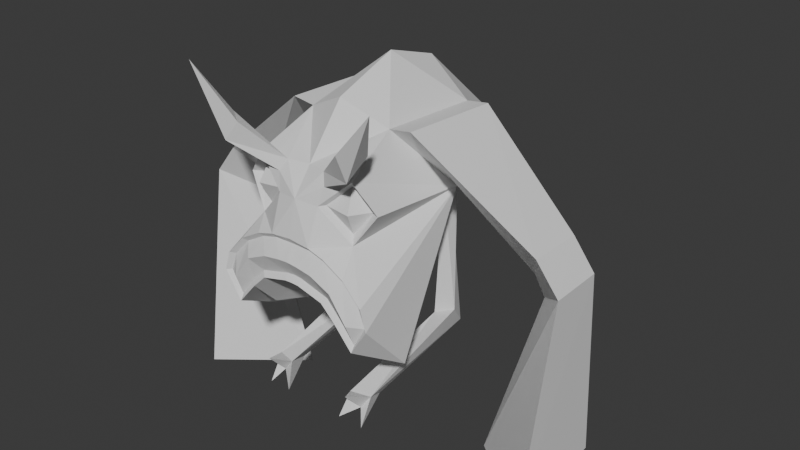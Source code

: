 # Source: enemy.blend  (saved by Blender 4.1.24; exported with 4.5.12 LTS)
import bpy
from mathutils import Matrix  # noqa: F401  (used for matrix-valued properties, if any)

bpy.ops.wm.read_factory_settings(use_empty=True)
scene = bpy.context.scene
scene.name = 'Scene'

# ---- world
world_world = bpy.data.worlds.new('World'); scene.world = world_world
world_world.use_nodes = True; world_world.node_tree.nodes.clear()
_N = world_world.node_tree.nodes; _L = world_world.node_tree.links
n0 = _N.new('ShaderNodeOutputWorld'); n0.name = 'World Output'; n0.location = (300, 300)
n1 = _N.new('ShaderNodeBackground'); n1.name = 'Background'; n1.location = (10, 300)
n1.inputs[0].default_value = (0.05088, 0.05088, 0.05088, 1.0)
_L.new(n1.outputs[0], n0.inputs[0])
n0.is_active_output = True
world_world.color = (0.05088, 0.05088, 0.05088)
world_world.use_sun_shadow = False
world_world.sun_shadow_jitter_overblur = 0.0

# ---- meshes
me_vert = bpy.data.meshes.new('Vert')
me_vert.from_pydata([(0.7246, 0.02363, 0.0), (1.255, -0.403, 0.0), (1.215, 0.4043, 0.0), (1.088, 0.01564, 1.199), (1.294, -0.1884, 1.348), (1.278, 0.1977, 1.337), (1.015, 0.01564, 1.322), (1.145, -0.1884, 1.54), (1.136, 0.1977, 1.524), (0.6144, 0.02104, 1.706), (0.4228, -0.3334, 2.103), (0.437, 0.3373, 2.073), (0.4704, 0.02104, 1.686), (0.2788, -0.3334, 2.083), (0.293, 0.3373, 2.054), (0.0, 1.093, 1.632), (0.0, 0.3755, 2.262), (0.0, 0.01126, 2.376), (0.0, -0.4098, 2.221), (0.0, -0.6585, 1.915), (0.1685, -0.7163, 1.745), (0.304, -0.6558, 1.871), (0.4093, -0.6087, 1.739), (0.3051, -0.6585, 1.596), (0.3259, -0.7272, 1.734), (0.3299, -0.694, 1.915), (0.1395, -0.7545, 1.743), (0.3311, -0.6966, 1.546), (0.4643, -0.6469, 1.741), (0.1311, -0.6905, 1.92), (0.165, -0.7253, 1.853), (0.2191, -0.69, 1.921), (0.3511, -0.8336, 2.118), (0.4394, -0.8498, 1.995), (0.4831, -0.7389, 2.12), (0.6332, -0.8915, 2.418), (0.1227, -0.8107, 1.496), (0.0, -0.8107, 1.499), (0.2279, -0.8107, 1.468), (0.3559, -0.8107, 1.396), (0.4646, -0.8107, 1.278), (0.5079, -0.8107, 1.16), (0.4301, -0.8107, 1.026), (0.3286, -0.8107, 1.152), (0.2411, -0.8107, 1.248), (0.0512, -0.8107, 1.3), (0.0, -0.8107, 1.304), (0.4206, -0.8665, 1.165), (0.3082, -0.8665, 1.323), (0.1726, -0.8665, 1.385), (0.06551, -0.8665, 1.402), (0.0, -0.8665, 1.407), (0.0, -0.8353, 1.537), (0.1339, -0.8353, 1.524), (0.241, -0.8353, 1.493), (0.3788, -0.8353, 1.415), (0.4985, -0.8353, 1.286), (0.5367, -0.8353, 1.158), (0.4286, -0.8353, 0.9886), (0.3056, -0.8353, 1.132), (0.2177, -0.8353, 1.219), (0.04806, -0.8353, 1.263), (0.0, -0.8353, 1.265), (0.5239, -0.4981, 0.7886), (0.3497, -0.6309, 0.9252), (0.225, -0.6309, 1.048), (0.0, -0.6309, 1.114), (0.0, -0.7828, 1.755), (0.0, -0.2893, 0.9754), (0.209, -0.01529, 1.154), (0.0, 0.3311, 1.721), (0.355, 0.1774, 1.679), (0.1918, 0.3026, 1.752), (0.2444, 0.1953, 1.571), (0.3597, 0.1766, 0.7624), (0.3045, 0.3164, 0.6053), (0.2355, 0.1403, 0.7112), (0.3597, -0.6029, 0.5424), (0.3045, -0.4632, 0.4692), (0.2355, -0.6393, 0.5474), (0.3045, -0.6296, 0.4607), (0.204, -0.7078, 0.392), (0.3635, -0.696, 0.3787), (0.3038, -0.7589, 0.6019), (-0.7246, 0.02363, 0.0), (-1.255, -0.403, 0.0), (-1.215, 0.4043, 0.0), (-1.088, 0.01564, 1.199), (-1.294, -0.1884, 1.348), (-1.278, 0.1977, 1.337), (-1.015, 0.01564, 1.322), (-1.145, -0.1884, 1.54), (-1.136, 0.1977, 1.524), (-0.6144, 0.02104, 1.706), (-0.4228, -0.3334, 2.103), (-0.437, 0.3373, 2.073), (-0.4704, 0.02104, 1.686), (-0.2788, -0.3334, 2.083), (-0.293, 0.3373, 2.054), (-0.1685, -0.7163, 1.745), (-0.304, -0.6558, 1.871), (-0.4093, -0.6087, 1.739), (-0.3051, -0.6585, 1.596), (-0.3259, -0.7272, 1.734), (-0.3299, -0.694, 1.915), (-0.1395, -0.7545, 1.743), (-0.3311, -0.6966, 1.546), (-0.4643, -0.6469, 1.741), (-0.1311, -0.6905, 1.92), (-0.165, -0.7253, 1.853), (-0.2191, -0.69, 1.921), (-0.3511, -0.8336, 2.118), (-0.4394, -0.8498, 1.995), (-0.4831, -0.7389, 2.12), (-0.6332, -0.8915, 2.418), (-0.1227, -0.8107, 1.496), (-0.2279, -0.8107, 1.468), (-0.3559, -0.8107, 1.396), (-0.4646, -0.8107, 1.278), (-0.5079, -0.8107, 1.16), (-0.4301, -0.8107, 1.026), (-0.3286, -0.8107, 1.152), (-0.2411, -0.8107, 1.248), (-0.0512, -0.8107, 1.3), (-0.4206, -0.8665, 1.165), (-0.3082, -0.8665, 1.323), (-0.1726, -0.8665, 1.385), (-0.06551, -0.8665, 1.402), (-0.1339, -0.8353, 1.524), (-0.241, -0.8353, 1.493), (-0.3788, -0.8353, 1.415), (-0.4985, -0.8353, 1.286), (-0.5367, -0.8353, 1.158), (-0.4286, -0.8353, 0.9886), (-0.3056, -0.8353, 1.132), (-0.2177, -0.8353, 1.219), (-0.04806, -0.8353, 1.263), (-0.5239, -0.4981, 0.7886), (-0.3497, -0.6309, 0.9252), (-0.225, -0.6309, 1.048), (-0.209, -0.01529, 1.154), (-0.355, 0.1774, 1.679), (-0.1918, 0.3026, 1.752), (-0.2444, 0.1953, 1.571), (-0.3597, 0.1766, 0.7624), (-0.3045, 0.3164, 0.6053), (-0.2355, 0.1403, 0.7112), (-0.3597, -0.6029, 0.5424), (-0.3045, -0.4632, 0.4692), (-0.2355, -0.6393, 0.5474), (-0.3045, -0.6296, 0.4607), (-0.204, -0.7078, 0.392), (-0.3635, -0.696, 0.3787), (-0.3038, -0.7589, 0.6019)], [], [(1, 0, 2), (5, 3, 6, 8), (2, 0, 3, 5), (1, 2, 5, 4), (0, 1, 4, 3), (8, 6, 9, 11), (4, 5, 8, 7), (3, 4, 7, 6), (11, 9, 12, 14), (7, 8, 11, 10), (6, 7, 10, 9), (13, 18, 19), (10, 11, 14, 13), (9, 10, 13, 12), (18, 13, 17), (14, 16, 17), (13, 14, 17), (14, 15, 16), (23, 24, 20), (20, 24, 21), (22, 21, 24), (23, 22, 24), (25, 21, 22, 28), (25, 26, 20, 21), (23, 20, 26, 27), (22, 23, 27, 28), (29, 32, 34, 31), (30, 31, 34, 33), (29, 30, 33, 32), (33, 35, 32), (34, 32, 35), (34, 35, 33), (37, 36, 53, 52), (38, 54, 53, 36), (39, 55, 54, 38), (40, 56, 55, 39), (41, 57, 56, 40), (42, 58, 57, 41), (43, 59, 58, 42), (44, 60, 59, 43), (45, 61, 60, 44), (46, 62, 61, 45), (46, 45, 50, 51), (50, 45, 49), (45, 44, 49), (49, 44, 48), (44, 43, 48), (43, 42, 47), (47, 48, 43), (42, 41, 47), (41, 40, 47), (39, 48, 47, 40), (38, 49, 48, 39), (36, 50, 49, 38), (37, 51, 50, 36), (62, 66, 61), (60, 65, 64, 59), (59, 64, 63, 58), (27, 26, 53, 54), (67, 52, 53, 26), (29, 19, 67, 30), (67, 26, 30), (25, 31, 30, 26), (13, 19, 29, 31), (31, 25, 13), (12, 13, 25, 28), (28, 27, 12), (54, 55, 27), (56, 12, 27, 55), (57, 12, 56), (58, 63, 57), (12, 57, 63), (64, 68, 63), (65, 68, 64), (68, 69, 63), (63, 69, 12), (69, 68, 70), (14, 70, 15), (12, 69, 73, 71), (14, 12, 71, 72), (14, 72, 70), (69, 70, 72, 73), (73, 76, 74, 71), (72, 75, 76, 73), (72, 71, 74, 75), (76, 79, 77, 74), (75, 78, 79, 76), (75, 74, 77, 78), (79, 78, 81), (80, 79, 81), (80, 81, 78), (80, 78, 82), (80, 82, 77), (78, 77, 82), (80, 77, 83), (80, 83, 79), (77, 79, 83), (61, 66, 65, 60), (68, 65, 66), (85, 86, 84), (89, 92, 90, 87), (86, 89, 87, 84), (85, 88, 89, 86), (84, 87, 88, 85), (92, 95, 93, 90), (88, 91, 92, 89), (87, 90, 91, 88), (95, 98, 96, 93), (91, 94, 95, 92), (90, 93, 94, 91), (97, 19, 18), (94, 97, 98, 95), (93, 96, 97, 94), (18, 17, 97), (98, 17, 16), (97, 17, 98), (98, 16, 15), (102, 99, 103), (99, 100, 103), (101, 103, 100), (102, 103, 101), (104, 107, 101, 100), (104, 100, 99, 105), (102, 106, 105, 99), (101, 107, 106, 102), (108, 110, 113, 111), (109, 112, 113, 110), (108, 111, 112, 109), (112, 111, 114), (113, 114, 111), (113, 112, 114), (37, 52, 128, 115), (116, 115, 128, 129), (117, 116, 129, 130), (118, 117, 130, 131), (119, 118, 131, 132), (120, 119, 132, 133), (121, 120, 133, 134), (122, 121, 134, 135), (123, 122, 135, 136), (46, 123, 136, 62), (46, 51, 127, 123), (127, 126, 123), (123, 126, 122), (126, 125, 122), (122, 125, 121), (121, 124, 120), (124, 121, 125), (120, 124, 119), (119, 124, 118), (117, 118, 124, 125), (116, 117, 125, 126), (115, 116, 126, 127), (37, 115, 127, 51), (62, 136, 66), (135, 134, 138, 139), (134, 133, 137, 138), (106, 129, 128, 105), (67, 105, 128, 52), (108, 109, 67, 19), (67, 109, 105), (104, 105, 109, 110), (97, 110, 108, 19), (110, 97, 104), (96, 107, 104, 97), (107, 96, 106), (129, 106, 130), (131, 130, 106, 96), (132, 131, 96), (133, 132, 137), (96, 137, 132), (138, 137, 68), (139, 138, 68), (68, 137, 140), (137, 96, 140), (140, 70, 68), (98, 15, 70), (96, 141, 143, 140), (98, 142, 141, 96), (98, 70, 142), (140, 143, 142, 70), (143, 141, 144, 146), (142, 143, 146, 145), (142, 145, 144, 141), (146, 144, 147, 149), (145, 146, 149, 148), (145, 148, 147, 144), (149, 151, 148), (150, 151, 149), (150, 148, 151), (150, 152, 148), (150, 147, 152), (148, 152, 147), (150, 153, 147), (150, 149, 153), (147, 153, 149), (136, 135, 139, 66), (68, 66, 139)])
_uv = me_vert.uv_layers.new(name='UVMap')
_uv.uv.foreach_set('vector', [0.3341, 0.2152, 0.3215, 0.2246, 0.311, 0.2269, 0.5369, 0.4033, 0.5932, 0.4358, 0.6113, 0.4076, 0.5621, 0.3551, 0.311, 0.2269, 0.3215, 0.2246, 0.01597, 0.1428, 0.4225, 0.01597, 0.3341, 0.2152, 0.311, 0.2269, 0.4225, 0.01597, 0.4225, 0.5568, 0.3215, 0.2246, 0.3341, 0.2152, 0.4225, 0.5568, 0.01597, 0.1428, 0.5621, 0.3551, 0.6113, 0.4076, 0.7034, 0.2774, 0.6574, 0.155, 0.4544, 0.368, 0.5369, 0.4033, 0.5621, 0.3551, 0.4754, 0.317, 0.5932, 0.4358, 0.6495, 0.476, 0.6788, 0.4366, 0.6113, 0.4076, 0.6574, 0.155, 0.7034, 0.2774, 0.7291, 0.2431, 0.6802, 0.1236, 0.4754, 0.317, 0.5621, 0.3551, 0.6574, 0.155, 0.5136, 0.1019, 0.6113, 0.4076, 0.6788, 0.4366, 0.8564, 0.2873, 0.7034, 0.2774, 0.7624, 0.9476, 0.8408, 0.9685, 0.8482, 0.8688, 0.5136, 0.1019, 0.6574, 0.155, 0.6802, 0.1236, 0.5216, 0.07722, 0.7034, 0.2774, 0.8564, 0.2873, 0.8676, 0.2534, 0.7291, 0.2431, 0.5153, 0.01864, 0.5216, 0.07722, 0.5977, 0.01597, 0.6802, 0.1236, 0.6706, 0.02924, 0.5977, 0.01597, 0.5216, 0.07722, 0.6802, 0.1236, 0.5977, 0.01597, 0.6802, 0.1236, 0.8785, 0.01597, 0.6706, 0.02924, 0.7517, 0.8023, 0.7659, 0.8269, 0.795, 0.8195, 0.795, 0.8195, 0.7659, 0.8269, 0.7709, 0.8486, 0.7484, 0.8358, 0.7709, 0.8486, 0.7659, 0.8269, 0.7517, 0.8023, 0.7484, 0.8358, 0.7659, 0.8269, 0.7731, 0.8608, 0.7709, 0.8486, 0.7484, 0.8358, 0.7362, 0.8422, 0.7731, 0.8608, 0.8086, 0.8147, 0.795, 0.8195, 0.7709, 0.8486, 0.7517, 0.8023, 0.795, 0.8195, 0.8086, 0.8147, 0.7403, 0.7858, 0.7484, 0.8358, 0.7517, 0.8023, 0.7403, 0.7858, 0.7362, 0.8422, 0.0924, 0.6006, 0.07789, 0.6792, 0.04389, 0.6812, 0.07381, 0.6121, 0.06928, 0.5887, 0.07381, 0.6121, 0.04389, 0.6812, 0.01597, 0.6546, 0.0924, 0.6006, 0.1128, 0.604, 0.1128, 0.6885, 0.07789, 0.6792, 0.1128, 0.6885, 0.03003, 0.7584, 0.07789, 0.6792, 0.04389, 0.6812, 0.07789, 0.6792, 0.03003, 0.7584, 0.04389, 0.6812, 0.03003, 0.7584, 0.01597, 0.6546, 0.8311, 0.7354, 0.798, 0.742, 0.7968, 0.7525, 0.8338, 0.7475, 0.7702, 0.7407, 0.768, 0.7495, 0.7968, 0.7525, 0.798, 0.742, 0.7379, 0.7323, 0.7335, 0.7391, 0.768, 0.7495, 0.7702, 0.7407, 0.7112, 0.7172, 0.7053, 0.7219, 0.7335, 0.7391, 0.7379, 0.7323, 0.696, 0.7015, 0.6897, 0.704, 0.7053, 0.7219, 0.7112, 0.7172, 0.6964, 0.6773, 0.6916, 0.6714, 0.6897, 0.704, 0.696, 0.7015, 0.7241, 0.6795, 0.725, 0.6718, 0.6916, 0.6714, 0.6964, 0.6773, 0.7509, 0.6859, 0.7523, 0.6753, 0.725, 0.6718, 0.7241, 0.6795, 0.7997, 0.6783, 0.7961, 0.6672, 0.7523, 0.6753, 0.7509, 0.6859, 0.8132, 0.6745, 0.8085, 0.6625, 0.7961, 0.6672, 0.7997, 0.6783, 0.8132, 0.6745, 0.7997, 0.6783, 0.8059, 0.7097, 0.8235, 0.7057, 0.8059, 0.7097, 0.7997, 0.6783, 0.7782, 0.7139, 0.7997, 0.6783, 0.7509, 0.6859, 0.7782, 0.7139, 0.7782, 0.7139, 0.7509, 0.6859, 0.7442, 0.7108, 0.7509, 0.6859, 0.7241, 0.6795, 0.7442, 0.7108, 0.7241, 0.6795, 0.6964, 0.6773, 0.7115, 0.6946, 0.7115, 0.6946, 0.7442, 0.7108, 0.7241, 0.6795, 0.6964, 0.6773, 0.696, 0.7015, 0.7115, 0.6946, 0.696, 0.7015, 0.7112, 0.7172, 0.7115, 0.6946, 0.7379, 0.7323, 0.7442, 0.7108, 0.7115, 0.6946, 0.7112, 0.7172, 0.7702, 0.7407, 0.7782, 0.7139, 0.7442, 0.7108, 0.7379, 0.7323, 0.798, 0.742, 0.8059, 0.7097, 0.7782, 0.7139, 0.7702, 0.7407, 0.8311, 0.7354, 0.8235, 0.7057, 0.8059, 0.7097, 0.798, 0.742, 0.8085, 0.6625, 0.7798, 0.5977, 0.7961, 0.6672, 0.7523, 0.6753, 0.721, 0.6199, 0.6796, 0.6281, 0.725, 0.6718, 0.725, 0.6718, 0.6796, 0.6281, 0.6071, 0.6292, 0.6916, 0.6714, 0.7403, 0.7858, 0.8086, 0.8147, 0.7968, 0.7525, 0.768, 0.7495, 0.8471, 0.8105, 0.8338, 0.7475, 0.7968, 0.7525, 0.8086, 0.8147, 0.8136, 0.8628, 0.8482, 0.8688, 0.8471, 0.8105, 0.806, 0.8436, 0.8471, 0.8105, 0.8086, 0.8147, 0.806, 0.8436, 0.7731, 0.8608, 0.794, 0.8616, 0.806, 0.8436, 0.8086, 0.8147, 0.7624, 0.9476, 0.8482, 0.8688, 0.8136, 0.8628, 0.794, 0.8616, 0.794, 0.8616, 0.7731, 0.8608, 0.7624, 0.9476, 0.6071, 0.9072, 0.7624, 0.9476, 0.7731, 0.8608, 0.7362, 0.8422, 0.7362, 0.8422, 0.7403, 0.7858, 0.6071, 0.9072, 0.768, 0.7495, 0.7335, 0.7391, 0.7403, 0.7858, 0.7053, 0.7219, 0.6071, 0.9072, 0.7403, 0.7858, 0.7335, 0.7391, 0.6897, 0.704, 0.6071, 0.9072, 0.7053, 0.7219, 0.6916, 0.6714, 0.6071, 0.6292, 0.6897, 0.704, 0.6071, 0.9072, 0.6897, 0.704, 0.6071, 0.6292, 0.6796, 0.6281, 0.7234, 0.5079, 0.6071, 0.6292, 0.721, 0.6199, 0.7234, 0.5079, 0.6796, 0.6281, 0.8998, 0.2943, 0.8324, 0.2715, 0.8466, 0.3956, 0.8466, 0.3956, 0.8324, 0.2715, 0.7291, 0.2431, 0.8324, 0.2715, 0.8998, 0.2943, 0.7934, 0.1495, 0.6802, 0.1236, 0.7934, 0.1495, 0.8785, 0.01597, 0.7291, 0.2431, 0.8324, 0.2715, 0.7763, 0.2085, 0.7465, 0.2107, 0.6802, 0.1236, 0.7291, 0.2431, 0.7465, 0.2107, 0.7594, 0.169, 0.6802, 0.1236, 0.7594, 0.169, 0.7934, 0.1495, 0.8324, 0.2715, 0.7934, 0.1495, 0.7594, 0.169, 0.7763, 0.2085, 0.4829, 0.9134, 0.4989, 0.7071, 0.4665, 0.7174, 0.4544, 0.9376, 0.5214, 0.984, 0.5344, 0.716, 0.4989, 0.7071, 0.4829, 0.9134, 0.5214, 0.984, 0.5752, 0.9645, 0.5752, 0.7244, 0.5344, 0.716, 0.4989, 0.7071, 0.5105, 0.5304, 0.4876, 0.5158, 0.4665, 0.7174, 0.5344, 0.716, 0.5343, 0.5545, 0.5105, 0.5304, 0.4989, 0.7071, 0.5344, 0.716, 0.5752, 0.7244, 0.561, 0.5079, 0.5343, 0.5545, 0.5105, 0.5304, 0.5343, 0.5545, 0.5138, 0.5306, 0.5243, 0.517, 0.5105, 0.5304, 0.5138, 0.5306, 0.5243, 0.517, 0.5138, 0.5306, 0.5343, 0.5545, 0.5243, 0.517, 0.5343, 0.5545, 0.5381, 0.5266, 0.5243, 0.517, 0.5381, 0.5266, 0.561, 0.5079, 0.5343, 0.5545, 0.561, 0.5079, 0.5381, 0.5266, 0.5243, 0.517, 0.4876, 0.5158, 0.5099, 0.5288, 0.5243, 0.517, 0.5099, 0.5288, 0.5105, 0.5304, 0.4876, 0.5158, 0.5105, 0.5304, 0.5099, 0.5288, 0.7961, 0.6672, 0.7798, 0.5977, 0.721, 0.6199, 0.7523, 0.6753, 0.7234, 0.5079, 0.721, 0.6199, 0.7798, 0.5977, 0.3341, 0.2152, 0.311, 0.2269, 0.3215, 0.2246, 0.5369, 0.4033, 0.5621, 0.3551, 0.6113, 0.4076, 0.5932, 0.4358, 0.311, 0.2269, 0.4225, 0.01597, 0.01597, 0.1428, 0.3215, 0.2246, 0.3341, 0.2152, 0.4225, 0.5568, 0.4225, 0.01597, 0.311, 0.2269, 0.3215, 0.2246, 0.01597, 0.1428, 0.4225, 0.5568, 0.3341, 0.2152, 0.5621, 0.3551, 0.6574, 0.155, 0.7034, 0.2774, 0.6113, 0.4076, 0.4544, 0.368, 0.4754, 0.317, 0.5621, 0.3551, 0.5369, 0.4033, 0.5932, 0.4358, 0.6113, 0.4076, 0.6788, 0.4366, 0.6495, 0.476, 0.6574, 0.155, 0.6802, 0.1236, 0.7291, 0.2431, 0.7034, 0.2774, 0.4754, 0.317, 0.5136, 0.1019, 0.6574, 0.155, 0.5621, 0.3551, 0.6113, 0.4076, 0.7034, 0.2774, 0.8564, 0.2873, 0.6788, 0.4366, 0.7624, 0.9476, 0.8482, 0.8688, 0.8408, 0.9685, 0.5136, 0.1019, 0.5216, 0.07722, 0.6802, 0.1236, 0.6574, 0.155, 0.7034, 0.2774, 0.7291, 0.2431, 0.8676, 0.2534, 0.8564, 0.2873, 0.5153, 0.01864, 0.5977, 0.01597, 0.5216, 0.07722, 0.6802, 0.1236, 0.5977, 0.01597, 0.6706, 0.02924, 0.5216, 0.07722, 0.5977, 0.01597, 0.6802, 0.1236, 0.6802, 0.1236, 0.6706, 0.02924, 0.8785, 0.01597, 0.7517, 0.8023, 0.795, 0.8195, 0.7659, 0.8269, 0.795, 0.8195, 0.7709, 0.8486, 0.7659, 0.8269, 0.7484, 0.8358, 0.7659, 0.8269, 0.7709, 0.8486, 0.7517, 0.8023, 0.7659, 0.8269, 0.7484, 0.8358, 0.7731, 0.8608, 0.7362, 0.8422, 0.7484, 0.8358, 0.7709, 0.8486, 0.7731, 0.8608, 0.7709, 0.8486, 0.795, 0.8195, 0.8086, 0.8147, 0.7517, 0.8023, 0.7403, 0.7858, 0.8086, 0.8147, 0.795, 0.8195, 0.7484, 0.8358, 0.7362, 0.8422, 0.7403, 0.7858, 0.7517, 0.8023, 0.0924, 0.6006, 0.07381, 0.6121, 0.04389, 0.6812, 0.07789, 0.6792, 0.06928, 0.5887, 0.01597, 0.6546, 0.04389, 0.6812, 0.07381, 0.6121, 0.0924, 0.6006, 0.07789, 0.6792, 0.1128, 0.6885, 0.1128, 0.604, 0.1128, 0.6885, 0.07789, 0.6792, 0.03003, 0.7584, 0.04389, 0.6812, 0.03003, 0.7584, 0.07789, 0.6792, 0.04389, 0.6812, 0.01597, 0.6546, 0.03003, 0.7584, 0.8311, 0.7354, 0.8338, 0.7475, 0.7968, 0.7525, 0.798, 0.742, 0.7702, 0.7407, 0.798, 0.742, 0.7968, 0.7525, 0.768, 0.7495, 0.7379, 0.7323, 0.7702, 0.7407, 0.768, 0.7495, 0.7335, 0.7391, 0.7112, 0.7172, 0.7379, 0.7323, 0.7335, 0.7391, 0.7053, 0.7219, 0.696, 0.7015, 0.7112, 0.7172, 0.7053, 0.7219, 0.6897, 0.704, 0.6964, 0.6773, 0.696, 0.7015, 0.6897, 0.704, 0.6916, 0.6714, 0.7241, 0.6795, 0.6964, 0.6773, 0.6916, 0.6714, 0.725, 0.6718, 0.7509, 0.6859, 0.7241, 0.6795, 0.725, 0.6718, 0.7523, 0.6753, 0.7997, 0.6783, 0.7509, 0.6859, 0.7523, 0.6753, 0.7961, 0.6672, 0.8132, 0.6745, 0.7997, 0.6783, 0.7961, 0.6672, 0.8085, 0.6625, 0.8132, 0.6745, 0.8235, 0.7057, 0.8059, 0.7097, 0.7997, 0.6783, 0.8059, 0.7097, 0.7782, 0.7139, 0.7997, 0.6783, 0.7997, 0.6783, 0.7782, 0.7139, 0.7509, 0.6859, 0.7782, 0.7139, 0.7442, 0.7108, 0.7509, 0.6859, 0.7509, 0.6859, 0.7442, 0.7108, 0.7241, 0.6795, 0.7241, 0.6795, 0.7115, 0.6946, 0.6964, 0.6773, 0.7115, 0.6946, 0.7241, 0.6795, 0.7442, 0.7108, 0.6964, 0.6773, 0.7115, 0.6946, 0.696, 0.7015, 0.696, 0.7015, 0.7115, 0.6946, 0.7112, 0.7172, 0.7379, 0.7323, 0.7112, 0.7172, 0.7115, 0.6946, 0.7442, 0.7108, 0.7702, 0.7407, 0.7379, 0.7323, 0.7442, 0.7108, 0.7782, 0.7139, 0.798, 0.742, 0.7702, 0.7407, 0.7782, 0.7139, 0.8059, 0.7097, 0.8311, 0.7354, 0.798, 0.742, 0.8059, 0.7097, 0.8235, 0.7057, 0.8085, 0.6625, 0.7961, 0.6672, 0.7798, 0.5977, 0.7523, 0.6753, 0.725, 0.6718, 0.6796, 0.6281, 0.721, 0.6199, 0.725, 0.6718, 0.6916, 0.6714, 0.6071, 0.6292, 0.6796, 0.6281, 0.7403, 0.7858, 0.768, 0.7495, 0.7968, 0.7525, 0.8086, 0.8147, 0.8471, 0.8105, 0.8086, 0.8147, 0.7968, 0.7525, 0.8338, 0.7475, 0.8136, 0.8628, 0.806, 0.8436, 0.8471, 0.8105, 0.8482, 0.8688, 0.8471, 0.8105, 0.806, 0.8436, 0.8086, 0.8147, 0.7731, 0.8608, 0.8086, 0.8147, 0.806, 0.8436, 0.794, 0.8616, 0.7624, 0.9476, 0.794, 0.8616, 0.8136, 0.8628, 0.8482, 0.8688, 0.794, 0.8616, 0.7624, 0.9476, 0.7731, 0.8608, 0.6071, 0.9072, 0.7362, 0.8422, 0.7731, 0.8608, 0.7624, 0.9476, 0.7362, 0.8422, 0.6071, 0.9072, 0.7403, 0.7858, 0.768, 0.7495, 0.7403, 0.7858, 0.7335, 0.7391, 0.7053, 0.7219, 0.7335, 0.7391, 0.7403, 0.7858, 0.6071, 0.9072, 0.6897, 0.704, 0.7053, 0.7219, 0.6071, 0.9072, 0.6916, 0.6714, 0.6897, 0.704, 0.6071, 0.6292, 0.6071, 0.9072, 0.6071, 0.6292, 0.6897, 0.704, 0.6796, 0.6281, 0.6071, 0.6292, 0.7234, 0.5079, 0.721, 0.6199, 0.6796, 0.6281, 0.7234, 0.5079, 0.8998, 0.2943, 0.8466, 0.3956, 0.8324, 0.2715, 0.8466, 0.3956, 0.7291, 0.2431, 0.8324, 0.2715, 0.8324, 0.2715, 0.7934, 0.1495, 0.8998, 0.2943, 0.6802, 0.1236, 0.8785, 0.01597, 0.7934, 0.1495, 0.7291, 0.2431, 0.7465, 0.2107, 0.7763, 0.2085, 0.8324, 0.2715, 0.6802, 0.1236, 0.7594, 0.169, 0.7465, 0.2107, 0.7291, 0.2431, 0.6802, 0.1236, 0.7934, 0.1495, 0.7594, 0.169, 0.8324, 0.2715, 0.7763, 0.2085, 0.7594, 0.169, 0.7934, 0.1495, 0.4829, 0.9134, 0.4544, 0.9376, 0.4665, 0.7174, 0.4989, 0.7071, 0.5214, 0.984, 0.4829, 0.9134, 0.4989, 0.7071, 0.5344, 0.716, 0.5214, 0.984, 0.5344, 0.716, 0.5752, 0.7244, 0.5752, 0.9645, 0.4989, 0.7071, 0.4665, 0.7174, 0.4876, 0.5158, 0.5105, 0.5304, 0.5344, 0.716, 0.4989, 0.7071, 0.5105, 0.5304, 0.5343, 0.5545, 0.5344, 0.716, 0.5343, 0.5545, 0.561, 0.5079, 0.5752, 0.7244, 0.5105, 0.5304, 0.5138, 0.5306, 0.5343, 0.5545, 0.5243, 0.517, 0.5138, 0.5306, 0.5105, 0.5304, 0.5243, 0.517, 0.5343, 0.5545, 0.5138, 0.5306, 0.5243, 0.517, 0.5381, 0.5266, 0.5343, 0.5545, 0.5243, 0.517, 0.561, 0.5079, 0.5381, 0.5266, 0.5343, 0.5545, 0.5381, 0.5266, 0.561, 0.5079, 0.5243, 0.517, 0.5099, 0.5288, 0.4876, 0.5158, 0.5243, 0.517, 0.5105, 0.5304, 0.5099, 0.5288, 0.4876, 0.5158, 0.5099, 0.5288, 0.5105, 0.5304, 0.7961, 0.6672, 0.7523, 0.6753, 0.721, 0.6199, 0.7798, 0.5977, 0.7234, 0.5079, 0.7798, 0.5977, 0.721, 0.6199])
me_vert.use_paint_bone_selection = False
me_vert.use_paint_mask_vertex = True
me_vert.update()
arm_armature = bpy.data.armatures.new('Armature')  # bones are not reproduced

# ---- objects
ob_vert = bpy.data.objects.new('Vert', me_vert)
ob_armature = bpy.data.objects.new('Armature', arm_armature)

# ---- transforms, parenting, visibility, modifiers, constraints
ob_vert.parent = ob_armature
ob_vert.location = (0.0, 0.0, 0.0)
_vg = ob_vert.vertex_groups.new(name='Head')
_vg.add([12, 13, 14, 15, 16, 17, 18, 19, 20, 21, 22, 23, 24, 25, 26, 27, 28, 29, 30, 31, 32, 33, 34, 35, 36, 37, 38, 39, 40, 41, 42, 43, 44, 45, 46, 47, 48, 49, 50, 51, 52, 53, 54, 55, 56, 57, 58, 59, 60, 61, 62, 63, 64, 65, 66, 67, 68, 69, 70, 71, 72, 73, 96, 97, 98, 99, 100, 101, 102, 103, 104, 105, 106, 107, 108, 109, 110, 111, 112, 113, 114, 115, 116, 117, 118, 119, 120, 121, 122, 123, 124, 125, 126, 127, 128, 129, 130, 131, 132, 133, 134, 135, 136, 137, 138, 139, 140, 141, 142, 143], 1.0, 'REPLACE')
_vg = ob_vert.vertex_groups.new(name='Leg_L')
_vg.add([6, 7, 8, 9, 10, 11], 1.0, 'REPLACE')
_vg = ob_vert.vertex_groups.new(name='Foot_L')
_vg.add([0, 1, 2, 3, 4, 5], 1.0, 'REPLACE')
_vg = ob_vert.vertex_groups.new(name='Arm_L')
_vg.add([74, 75, 76], 1.0, 'REPLACE')
_vg = ob_vert.vertex_groups.new(name='Forearm_L')
_vg.add([77, 78, 79, 80, 81, 82, 83], 1.0, 'REPLACE')
_vg = ob_vert.vertex_groups.new(name='Leg_R')
_vg.add([90, 91, 92, 93, 94, 95], 1.0, 'REPLACE')
_vg = ob_vert.vertex_groups.new(name='Foot_R')
_vg.add([84, 85, 86, 87, 88, 89], 1.0, 'REPLACE')
_vg = ob_vert.vertex_groups.new(name='Arm_R')
_vg.add([144, 145, 146], 1.0, 'REPLACE')
_vg = ob_vert.vertex_groups.new(name='Forearm_R')
_vg.add([147, 148, 149, 150, 151, 152, 153], 1.0, 'REPLACE')
_m = ob_vert.modifiers.new('Armature', 'ARMATURE')
_m.object = ob_armature
ob_armature.location = (0.0, 0.0, 0.0)

# ---- collection membership
scene.collection.objects.link(ob_vert)
scene.collection.objects.link(ob_armature)

# ---- scene / render settings (as saved in the file)
scene.frame_start = 1; scene.frame_end = 250; scene.frame_set(1)
scene.render.engine = 'BLENDER_EEVEE_NEXT'
scene.cycles.sampling_pattern = 'TABULATED_SOBOL'
scene.eevee.ray_tracing_options.trace_max_roughness = 0.0
bpy.context.view_layer.update()

# ---- added for rendering (the .blend has no active camera and no usable light): camera, sun
cam_auto = bpy.data.cameras.new('AutoCamera')
cam_auto.lens = 50.0
cam_auto.sensor_width = 36.0
cam_auto.clip_end = 1000.0
ob_auto_camera = bpy.data.objects.new('AutoCamera', cam_auto)
scene.collection.objects.link(ob_auto_camera)
ob_auto_camera.location = (3.81904, -4.49414, 4.31163)
ob_auto_camera.rotation_euler = (1.09748, -7.21219e-08, 0.694738)
scene.camera = ob_auto_camera
light_auto_sun = bpy.data.lights.new('AutoSun', 'SUN')
light_auto_sun.energy = 3.0
light_auto_sun.angle = 0.0523599
ob_auto_sun = bpy.data.objects.new('AutoSun', light_auto_sun)
scene.collection.objects.link(ob_auto_sun)
ob_auto_sun.rotation_euler = (0.872665, 0.174533, 0.523599)
bpy.context.view_layer.update()

